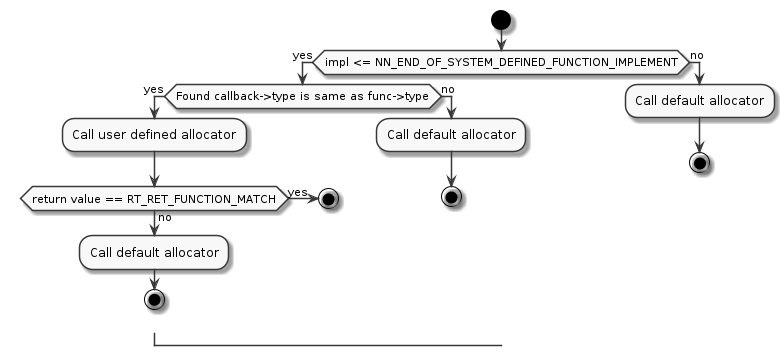

The diagram above was rendered by PlantUML. Its source (embedded in the PNG):
@startuml

skinparam monochrome true
start

if (impl <= NN_END_OF_SYSTEM_DEFINED_FUNCTION_IMPLEMENT) then (yes)
  if (Found callback->type is same as func->type) then (yes)
    :Call user defined allocator;
    if (return value == RT_RET_FUNCTION_MATCH) then (yes)
      stop
    else (no)
      :Call default allocator;
      stop
    endif
  else (no)
    :Call default allocator;
    stop
  endif
else (no)
  :Call default allocator;
  stop
endif

@enduml